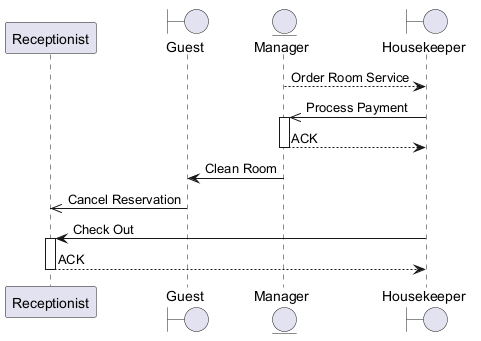

The diagram above was rendered by PlantUML. Its source (embedded in the PNG):
@startuml
skinparam backgroundColor #FFFFFF
skinparam classBackgroundColor #F1F8E9
skinparam classBorderColor #33691E
participant "Receptionist" as R
boundary "Guest" as G
entity "Manager" as M
boundary "Housekeeper" as H
M --> H : Order Room Service
H ->> M : Process Payment
activate M
M --> H : ACK
deactivate M
M -> G : Clean Room
G ->> R : Cancel Reservation
H -> R : Check Out
activate R
R --> H : ACK
deactivate R
@enduml